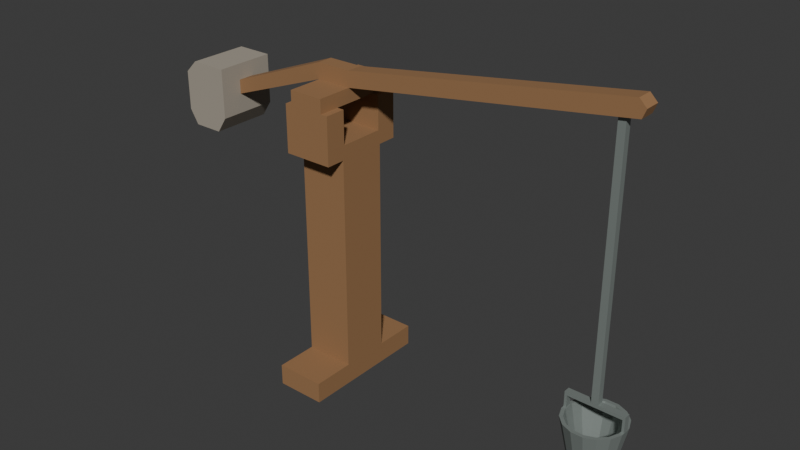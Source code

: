 # Source: source.blend  (saved by Blender 4.3.34; exported with 4.5.12 LTS)
import bpy
from mathutils import Matrix  # noqa: F401  (used for matrix-valued properties, if any)

bpy.ops.wm.read_factory_settings(use_empty=True)
scene = bpy.context.scene
scene.name = 'Scene'

# ---- collections
col_collection = bpy.data.collections.new('Collection'); scene.collection.children.link(col_collection)

# ---- materials (node trees are filled in below, after node groups)
mat_timber_warmcut = bpy.data.materials.new('Timber_WarmCut')
mat_timber_warmcut.diffuse_color = (0.32, 0.17, 0.075, 1.0)
mat_vessel_dulliron = bpy.data.materials.new('Vessel_DullIron')
mat_vessel_dulliron.diffuse_color = (0.28, 0.32, 0.3, 1.0)
mat_weight_warmstone = bpy.data.materials.new('Weight_WarmStone')
mat_weight_warmstone.diffuse_color = (0.37, 0.33, 0.27, 1.0)

# ---- material node trees
mat_timber_warmcut.use_nodes = True; mat_timber_warmcut.node_tree.nodes.clear()
_N = mat_timber_warmcut.node_tree.nodes; _L = mat_timber_warmcut.node_tree.links
n0 = _N.new('ShaderNodeBsdfPrincipled'); n0.name = 'Principled BSDF'; n0.location = (10, 300)
n0.inputs[0].default_value = (0.32, 0.17, 0.075, 1.0)
n0.inputs[2].default_value = 0.82
n1 = _N.new('ShaderNodeOutputMaterial'); n1.name = 'Material Output'; n1.location = (300, 300)
_L.new(n0.outputs[0], n1.inputs[0])
n1.is_active_output = True
mat_vessel_dulliron.use_nodes = True; mat_vessel_dulliron.node_tree.nodes.clear()
_N = mat_vessel_dulliron.node_tree.nodes; _L = mat_vessel_dulliron.node_tree.links
n0 = _N.new('ShaderNodeBsdfPrincipled'); n0.name = 'Principled BSDF'; n0.location = (10, 300)
n0.inputs[0].default_value = (0.28, 0.32, 0.3, 1.0)
n0.inputs[1].default_value = 0.4
n0.inputs[2].default_value = 0.56
n1 = _N.new('ShaderNodeOutputMaterial'); n1.name = 'Material Output'; n1.location = (300, 300)
_L.new(n0.outputs[0], n1.inputs[0])
n1.is_active_output = True
mat_weight_warmstone.use_nodes = True; mat_weight_warmstone.node_tree.nodes.clear()
_N = mat_weight_warmstone.node_tree.nodes; _L = mat_weight_warmstone.node_tree.links
n0 = _N.new('ShaderNodeBsdfPrincipled'); n0.name = 'Principled BSDF'; n0.location = (10, 300)
n0.inputs[0].default_value = (0.37, 0.33, 0.27, 1.0)
n0.inputs[2].default_value = 0.93
n1 = _N.new('ShaderNodeOutputMaterial'); n1.name = 'Material Output'; n1.location = (300, 300)
_L.new(n0.outputs[0], n1.inputs[0])
n1.is_active_output = True

# ---- world
world_world = bpy.data.worlds.new('World'); scene.world = world_world
world_world.use_nodes = True; world_world.node_tree.nodes.clear()
_N = world_world.node_tree.nodes; _L = world_world.node_tree.links
n0 = _N.new('ShaderNodeOutputWorld'); n0.name = 'World Output'; n0.location = (300, 300)
n1 = _N.new('ShaderNodeBackground'); n1.name = 'Background'; n1.location = (10, 300)
n1.inputs[0].default_value = (0.05088, 0.05088, 0.05088, 1.0)
_L.new(n1.outputs[0], n0.inputs[0])
n0.is_active_output = True
world_world.color = (0.05088, 0.05088, 0.05088)
world_world.sun_shadow_jitter_overblur = 0.0

# ---- meshes
me_wholefootedtallforksupport = bpy.data.meshes.new('WholeFootedTallForkSupport')
me_wholefootedtallforksupport.from_pydata([(-0.5334, 0.38, 0.0), (-0.5334, -0.38, 0.0), (-0.5334, -0.38, 0.12), (-0.2534, -0.38, 0.12), (-0.2534, -0.38, 0.0), (-0.2534, 0.38, 0.0), (-0.5334, 0.14, 0.12), (-0.5334, 0.38, 0.12), (-0.2534, 0.38, 0.12), (-0.2534, 0.14, 0.12), (-0.5334, 0.25, 1.62), (-0.5334, 0.25, 1.35), (-0.5334, 0.14, 1.35), (-0.2534, 0.14, 1.35), (-0.2534, 0.25, 1.35), (-0.2534, 0.25, 1.62), (-0.5334, 0.13, 1.62), (-0.2534, 0.13, 1.62), (-0.5334, 0.13, 1.43), (-0.2534, 0.13, 1.43), (-0.5334, -0.13, 1.43), (-0.2534, -0.13, 1.43), (-0.5334, -0.25, 1.62), (-0.5334, -0.13, 1.62), (-0.2534, -0.13, 1.62), (-0.2534, -0.25, 1.62), (-0.5334, -0.25, 1.35), (-0.2534, -0.25, 1.35), (-0.5334, -0.14, 1.35), (-0.2534, -0.14, 1.35), (-0.5334, -0.14, 0.12), (-0.2534, -0.14, 0.12)], [], [(0, 1, 2), (3, 4, 5), (6, 7, 0), (5, 8, 9), (10, 11, 12), (13, 14, 15), (16, 10, 12), (13, 15, 17), (16, 12, 6), (9, 13, 17), (18, 16, 6), (9, 17, 19), (20, 18, 6), (9, 19, 21), (22, 23, 20), (21, 24, 25), (26, 22, 20), (21, 25, 27), (28, 26, 20), (21, 27, 29), (28, 20, 6), (9, 21, 29), (30, 28, 6), (9, 29, 31), (30, 6, 0), (5, 9, 31), (2, 30, 0), (5, 31, 3), (1, 0, 5), (1, 5, 4), (0, 7, 8), (0, 8, 5), (7, 6, 9), (7, 9, 8), (6, 12, 13), (6, 13, 9), (12, 11, 14), (12, 14, 13), (11, 10, 15), (11, 15, 14), (10, 16, 17), (10, 17, 15), (16, 18, 19), (16, 19, 17), (18, 20, 21), (18, 21, 19), (20, 23, 24), (20, 24, 21), (23, 22, 25), (23, 25, 24), (22, 26, 27), (22, 27, 25), (26, 28, 29), (26, 29, 27), (28, 30, 31), (28, 31, 29), (30, 2, 3), (30, 3, 31), (2, 1, 4), (2, 4, 3)])
me_wholefootedtallforksupport.materials.append(mat_timber_warmcut)
me_wholefootedtallforksupport.materials.append(mat_vessel_dulliron)
me_wholefootedtallforksupport.materials.append(mat_weight_warmstone)
me_wholefootedtallforksupport.update()
me_wholetransversefixedbearing = bpy.data.meshes.new('WholeTransverseFixedBearing')
me_wholetransversefixedbearing.from_pydata([(-0.2934, -0.25, 1.62), (-0.4934, -0.25, 1.62), (-0.4934, 0.25, 1.62), (-0.4934, 0.25, 1.7), (-0.4934, -0.25, 1.7), (-0.2934, -0.25, 1.7), (-0.2934, 0.25, 1.62), (-0.2934, 0.25, 1.7)], [], [(0, 1, 2), (3, 4, 5), (2, 6, 0), (5, 7, 3), (1, 0, 5), (1, 5, 4), (0, 6, 7), (0, 7, 5), (6, 2, 3), (6, 3, 7), (2, 1, 4), (2, 4, 3)])
me_wholetransversefixedbearing.materials.append(mat_timber_warmcut)
me_wholetransversefixedbearing.materials.append(mat_vessel_dulliron)
me_wholetransversefixedbearing.materials.append(mat_weight_warmstone)
me_wholetransversefixedbearing.update()
me_continuoustaperedunequalsweep = bpy.data.meshes.new('ContinuousTaperedUnequalSweep')
me_continuoustaperedunequalsweep.from_pydata([(-0.4934, -0.045, 1.7), (-1.093, -0.045, 1.48), (-1.093, -0.045, 1.56), (-1.093, 0.045, 1.56), (-1.093, 0.045, 1.48), (-0.4934, 0.045, 1.7), (1.307, -0.045, 1.94), (-0.2934, -0.045, 1.7), (-0.2934, 0.045, 1.7), (1.307, 0.045, 1.94), (1.327, -0.045, 1.99), (1.327, 0.045, 1.99), (1.287, -0.045, 2.03), (1.287, 0.045, 2.03), (-0.2934, -0.045, 1.79), (-0.2934, 0.045, 1.79), (-0.4934, -0.045, 1.79), (-0.4934, 0.045, 1.79)], [], [(2, 1, 0), (5, 4, 3), (0, 7, 6), (9, 8, 5), (0, 6, 10), (11, 9, 5), (0, 10, 12), (13, 11, 5), (0, 12, 14), (15, 13, 5), (2, 0, 14), (15, 5, 3), (14, 16, 2), (3, 17, 15), (5, 0, 1), (4, 5, 1), (8, 7, 0), (5, 8, 0), (9, 6, 7), (8, 9, 7), (11, 10, 6), (9, 11, 6), (13, 12, 10), (11, 13, 10), (15, 14, 12), (13, 15, 12), (17, 16, 14), (15, 17, 14), (3, 2, 16), (17, 3, 16), (4, 1, 2), (3, 4, 2)])
me_continuoustaperedunequalsweep.materials.append(mat_timber_warmcut)
me_continuoustaperedunequalsweep.materials.append(mat_vessel_dulliron)
me_continuoustaperedunequalsweep.materials.append(mat_weight_warmstone)
me_continuoustaperedunequalsweep.update()
me_wholeshortendcounterweight = bpy.data.meshes.new('WholeShortEndCounterweight')
me_wholeshortendcounterweight.from_pydata([(-1.323, -0.17, 1.28), (-1.373, -0.17, 1.36), (-1.373, -0.17, 1.58), (-1.373, 0.17, 1.58), (-1.373, 0.17, 1.36), (-1.323, 0.17, 1.28), (-1.153, -0.17, 1.28), (-1.153, 0.17, 1.28), (-1.093, -0.17, 1.37), (-1.093, 0.17, 1.37), (-1.093, -0.17, 1.65), (-1.093, 0.17, 1.65), (-1.303, -0.17, 1.65), (-1.303, 0.17, 1.65)], [], [(2, 1, 0), (5, 4, 3), (2, 0, 6), (7, 5, 3), (2, 6, 8), (9, 7, 3), (2, 8, 10), (11, 9, 3), (10, 12, 2), (3, 13, 11), (5, 0, 1), (4, 5, 1), (7, 6, 0), (5, 7, 0), (9, 8, 6), (7, 9, 6), (11, 10, 8), (9, 11, 8), (13, 12, 10), (11, 13, 10), (3, 2, 12), (13, 3, 12), (4, 1, 2), (3, 4, 2)])
me_wholeshortendcounterweight.polygons.foreach_set('material_index', [2, 2, 2, 2, 2, 2, 2, 2, 2, 2, 2, 2, 2, 2, 2, 2, 2, 2, 2, 2, 2, 2, 2, 2])
me_wholeshortendcounterweight.materials.append(mat_timber_warmcut)
me_wholeshortendcounterweight.materials.append(mat_vessel_dulliron)
me_wholeshortendcounterweight.materials.append(mat_weight_warmstone)
me_wholeshortendcounterweight.update()
me_continuousdescendingwaterrod = bpy.data.meshes.new('ContinuousDescendingWaterRod')
me_continuousdescendingwaterrod.from_pydata([(1.227, -0.018, 0.47), (1.187, -0.018, 0.47), (1.187, -0.018, 1.922), (1.187, 0.018, 1.922), (1.187, 0.018, 0.47), (1.227, 0.018, 0.47), (1.227, -0.018, 1.928), (1.227, 0.018, 1.928)], [], [(2, 1, 0), (5, 4, 3), (0, 6, 2), (3, 7, 5), (5, 0, 1), (4, 5, 1), (7, 6, 0), (5, 7, 0), (3, 2, 6), (7, 3, 6), (4, 1, 2), (3, 4, 2)])
me_continuousdescendingwaterrod.polygons.foreach_set('material_index', [1, 1, 1, 1, 1, 1, 1, 1, 1, 1, 1, 1])
me_continuousdescendingwaterrod.materials.append(mat_timber_warmcut)
me_continuousdescendingwaterrod.materials.append(mat_vessel_dulliron)
me_continuousdescendingwaterrod.materials.append(mat_weight_warmstone)
me_continuousdescendingwaterrod.update()
me_wholevesselconnectionbridge = bpy.data.meshes.new('WholeVesselConnectionBridge')
me_wholevesselconnectionbridge.from_pydata([(1.056, -0.018, 0.38), (1.042, -0.018, 0.38), (1.042, -0.018, 0.47), (1.042, 0.018, 0.47), (1.042, 0.018, 0.38), (1.056, 0.018, 0.38), (1.056, -0.018, 0.45), (1.056, 0.018, 0.45), (1.358, -0.018, 0.45), (1.358, 0.018, 0.45), (1.372, -0.018, 0.38), (1.358, -0.018, 0.38), (1.358, 0.018, 0.38), (1.372, 0.018, 0.38), (1.372, -0.018, 0.47), (1.372, 0.018, 0.47)], [], [(2, 1, 0), (5, 4, 3), (2, 0, 6), (7, 5, 3), (2, 6, 8), (9, 7, 3), (8, 11, 10), (13, 12, 9), (8, 10, 14), (15, 13, 9), (8, 14, 2), (3, 15, 9), (5, 0, 1), (4, 5, 1), (7, 6, 0), (5, 7, 0), (9, 8, 6), (7, 9, 6), (12, 11, 8), (9, 12, 8), (13, 10, 11), (12, 13, 11), (15, 14, 10), (13, 15, 10), (3, 2, 14), (15, 3, 14), (4, 1, 2), (3, 4, 2)])
me_wholevesselconnectionbridge.polygons.foreach_set('material_index', [1, 1, 1, 1, 1, 1, 1, 1, 1, 1, 1, 1, 1, 1, 1, 1, 1, 1, 1, 1, 1, 1, 1, 1, 1, 1, 1, 1])
me_wholevesselconnectionbridge.materials.append(mat_timber_warmcut)
me_wholevesselconnectionbridge.materials.append(mat_vessel_dulliron)
me_wholevesselconnectionbridge.materials.append(mat_weight_warmstone)
me_wholevesselconnectionbridge.update()
me_wholeopentaperedliftingvessel = bpy.data.meshes.new('WholeOpenTaperedLiftingVessel')
me_wholeopentaperedliftingvessel.from_pydata([(1.207, 0.0, 0.1), (1.315, 0.02146, 0.1), (1.298, 0.06111, 0.1), (1.268, 0.09146, 0.1), (1.228, 0.1079, 0.1), (1.185, 0.1079, 0.1), (1.146, 0.09146, 0.1), (1.115, 0.06111, 0.1), (1.099, 0.02146, 0.1), (1.099, -0.02146, 0.1), (1.115, -0.06111, 0.1), (1.146, -0.09146, 0.1), (1.185, -0.1079, 0.1), (1.228, -0.1079, 0.1), (1.268, -0.09146, 0.1), (1.298, -0.06111, 0.1), (1.315, -0.02146, 0.1), (1.348, 0.09445, 0.38), (1.373, 0.03317, 0.38), (1.301, 0.1413, 0.38), (1.24, 0.1667, 0.38), (1.173, 0.1667, 0.38), (1.112, 0.1413, 0.38), (1.065, 0.09445, 0.38), (1.04, 0.03317, 0.38), (1.04, -0.03317, 0.38), (1.065, -0.09445, 0.38), (1.112, -0.1413, 0.38), (1.173, -0.1667, 0.38), (1.24, -0.1667, 0.38), (1.301, -0.1413, 0.38), (1.348, -0.09445, 0.38), (1.373, -0.03317, 0.38), (1.331, 0.08334, 0.38), (1.354, 0.02926, 0.38), (1.29, 0.1247, 0.38), (1.236, 0.1471, 0.38), (1.177, 0.1471, 0.38), (1.123, 0.1247, 0.38), (1.082, 0.08334, 0.38), (1.06, 0.02926, 0.38), (1.06, -0.02926, 0.38), (1.082, -0.08334, 0.38), (1.123, -0.1247, 0.38), (1.177, -0.1471, 0.38), (1.236, -0.1471, 0.38), (1.29, -0.1247, 0.38), (1.331, -0.08334, 0.38), (1.354, -0.02926, 0.38), (1.281, 0.05, 0.125), (1.295, 0.01756, 0.125), (1.257, 0.07483, 0.125), (1.224, 0.08827, 0.125), (1.189, 0.08827, 0.125), (1.157, 0.07483, 0.125), (1.132, 0.05, 0.125), (1.118, 0.01756, 0.125), (1.118, -0.01756, 0.125), (1.132, -0.05, 0.125), (1.157, -0.07483, 0.125), (1.189, -0.08827, 0.125), (1.224, -0.08827, 0.125), (1.257, -0.07483, 0.125), (1.281, -0.05, 0.125), (1.295, -0.01756, 0.125), (1.207, 0.0, 0.125)], [], [(2, 1, 0), (3, 2, 0), (4, 3, 0), (5, 4, 0), (6, 5, 0), (7, 6, 0), (8, 7, 0), (9, 8, 0), (10, 9, 0), (11, 10, 0), (12, 11, 0), (13, 12, 0), (14, 13, 0), (15, 14, 0), (16, 15, 0), (1, 16, 0), (1, 2, 17), (1, 17, 18), (2, 3, 19), (2, 19, 17), (3, 4, 20), (3, 20, 19), (4, 5, 21), (4, 21, 20), (5, 6, 22), (5, 22, 21), (6, 7, 23), (6, 23, 22), (7, 8, 24), (7, 24, 23), (8, 9, 25), (8, 25, 24), (9, 10, 26), (9, 26, 25), (10, 11, 27), (10, 27, 26), (11, 12, 28), (11, 28, 27), (12, 13, 29), (12, 29, 28), (13, 14, 30), (13, 30, 29), (14, 15, 31), (14, 31, 30), (15, 16, 32), (15, 32, 31), (16, 1, 18), (16, 18, 32), (18, 17, 33), (18, 33, 34), (17, 19, 35), (17, 35, 33), (19, 20, 36), (19, 36, 35), (20, 21, 37), (20, 37, 36), (21, 22, 38), (21, 38, 37), (22, 23, 39), (22, 39, 38), (23, 24, 40), (23, 40, 39), (24, 25, 41), (24, 41, 40), (25, 26, 42), (25, 42, 41), (26, 27, 43), (26, 43, 42), (27, 28, 44), (27, 44, 43), (28, 29, 45), (28, 45, 44), (29, 30, 46), (29, 46, 45), (30, 31, 47), (30, 47, 46), (31, 32, 48), (31, 48, 47), (32, 18, 34), (32, 34, 48), (34, 33, 49), (34, 49, 50), (33, 35, 51), (33, 51, 49), (35, 36, 52), (35, 52, 51), (36, 37, 53), (36, 53, 52), (37, 38, 54), (37, 54, 53), (38, 39, 55), (38, 55, 54), (39, 40, 56), (39, 56, 55), (40, 41, 57), (40, 57, 56), (41, 42, 58), (41, 58, 57), (42, 43, 59), (42, 59, 58), (43, 44, 60), (43, 60, 59), (44, 45, 61), (44, 61, 60), (45, 46, 62), (45, 62, 61), (46, 47, 63), (46, 63, 62), (47, 48, 64), (47, 64, 63), (48, 34, 50), (48, 50, 64), (49, 65, 50), (51, 65, 49), (52, 65, 51), (53, 65, 52), (54, 65, 53), (55, 65, 54), (56, 65, 55), (57, 65, 56), (58, 65, 57), (59, 65, 58), (60, 65, 59), (61, 65, 60), (62, 65, 61), (63, 65, 62), (64, 65, 63), (50, 65, 64)])
me_wholeopentaperedliftingvessel.polygons.foreach_set('material_index', [1, 1, 1, 1, 1, 1, 1, 1, 1, 1, 1, 1, 1, 1, 1, 1, 1, 1, 1, 1, 1, 1, 1, 1, 1, 1, 1, 1, 1, 1, 1, 1, 1, 1, 1, 1, 1, 1, 1, 1, 1, 1, 1, 1, 1, 1, 1, 1, 1, 1, 1, 1, 1, 1, 1, 1, 1, 1, 1, 1, 1, 1, 1, 1, 1, 1, 1, 1, 1, 1, 1, 1, 1, 1, 1, 1, 1, 1, 1, 1, 1, 1, 1, 1, 1, 1, 1, 1, 1, 1, 1, 1, 1, 1, 1, 1, 1, 1, 1, 1, 1, 1, 1, 1, 1, 1, 1, 1, 1, 1, 1, 1, 1, 1, 1, 1, 1, 1, 1, 1, 1, 1, 1, 1, 1, 1, 1, 1])
me_wholeopentaperedliftingvessel.materials.append(mat_timber_warmcut)
me_wholeopentaperedliftingvessel.materials.append(mat_vessel_dulliron)
me_wholeopentaperedliftingvessel.materials.append(mat_weight_warmstone)
me_wholeopentaperedliftingvessel.update()

# ---- objects
ob_onefixedcounterweightedwatersweep = bpy.data.objects.new('OneFixedCounterweightedWaterSweep', None)
ob_wholefootedtallforksupport = bpy.data.objects.new('WholeFootedTallForkSupport', me_wholefootedtallforksupport)
ob_wholetransversefixedbearing = bpy.data.objects.new('WholeTransverseFixedBearing', me_wholetransversefixedbearing)
ob_continuoustaperedunequalsweep = bpy.data.objects.new('ContinuousTaperedUnequalSweep', me_continuoustaperedunequalsweep)
ob_wholeshortendcounterweight = bpy.data.objects.new('WholeShortEndCounterweight', me_wholeshortendcounterweight)
ob_continuousdescendingwaterrod = bpy.data.objects.new('ContinuousDescendingWaterRod', me_continuousdescendingwaterrod)
ob_wholevesselconnectionbridge = bpy.data.objects.new('WholeVesselConnectionBridge', me_wholevesselconnectionbridge)
ob_wholeopentaperedliftingvessel = bpy.data.objects.new('WholeOpenTaperedLiftingVessel', me_wholeopentaperedliftingvessel)

# ---- transforms, parenting, visibility, modifiers, constraints
ob_onefixedcounterweightedwatersweep.location = (0.0, 0.0, 0.0)
ob_wholefootedtallforksupport.parent = ob_onefixedcounterweightedwatersweep
ob_wholefootedtallforksupport.location = (0.0, 0.0, 0.0)
ob_wholetransversefixedbearing.parent = ob_onefixedcounterweightedwatersweep
ob_wholetransversefixedbearing.location = (0.0, 0.0, 0.0)
ob_continuoustaperedunequalsweep.parent = ob_onefixedcounterweightedwatersweep
ob_continuoustaperedunequalsweep.location = (0.0, 0.0, 0.0)
ob_wholeshortendcounterweight.parent = ob_onefixedcounterweightedwatersweep
ob_wholeshortendcounterweight.location = (0.0, 0.0, 0.0)
ob_continuousdescendingwaterrod.parent = ob_onefixedcounterweightedwatersweep
ob_continuousdescendingwaterrod.location = (0.0, 0.0, 0.0)
ob_wholevesselconnectionbridge.parent = ob_onefixedcounterweightedwatersweep
ob_wholevesselconnectionbridge.location = (0.0, 0.0, 0.0)
ob_wholeopentaperedliftingvessel.parent = ob_onefixedcounterweightedwatersweep
ob_wholeopentaperedliftingvessel.location = (0.0, 0.0, 0.0)

# ---- collection membership
scene.collection.objects.link(ob_onefixedcounterweightedwatersweep)
scene.collection.objects.link(ob_wholefootedtallforksupport)
scene.collection.objects.link(ob_wholetransversefixedbearing)
scene.collection.objects.link(ob_continuoustaperedunequalsweep)
scene.collection.objects.link(ob_wholeshortendcounterweight)
scene.collection.objects.link(ob_continuousdescendingwaterrod)
scene.collection.objects.link(ob_wholevesselconnectionbridge)
scene.collection.objects.link(ob_wholeopentaperedliftingvessel)

# ---- scene / render settings (as saved in the file)
scene.frame_start = 1; scene.frame_end = 250; scene.frame_set(1)
scene.render.engine = 'CYCLES'
scene.render.use_compositing = False
scene.cycles.use_denoising = False
scene.cycles.samples = 128
scene.cycles.use_adaptive_sampling = False
scene.cycles.seed = 17
bpy.context.view_layer.update()

# ---- added for rendering (the .blend has no active camera and no usable light): camera, sun
cam_auto = bpy.data.cameras.new('AutoCamera')
cam_auto.lens = 50.0
cam_auto.sensor_width = 36.0
cam_auto.clip_end = 1000.0
ob_auto_camera = bpy.data.objects.new('AutoCamera', cam_auto)
scene.collection.objects.link(ob_auto_camera)
ob_auto_camera.location = (3.23737, -3.88484, 3.60489)
ob_auto_camera.rotation_euler = (1.09748, -7.21219e-08, 0.694738)
scene.camera = ob_auto_camera
light_auto_sun = bpy.data.lights.new('AutoSun', 'SUN')
light_auto_sun.energy = 3.0
light_auto_sun.angle = 0.0523599
ob_auto_sun = bpy.data.objects.new('AutoSun', light_auto_sun)
scene.collection.objects.link(ob_auto_sun)
ob_auto_sun.rotation_euler = (0.872665, 0.174533, 0.523599)
bpy.context.view_layer.update()
